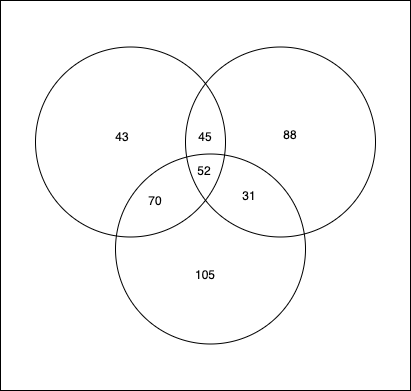

The diagram above was exported from draw.io. Its source (the exported page's mxGraphModel, read from the mxfile embedded in the PNG):
<mxGraphModel dx="517" dy="454" grid="1" gridSize="10" guides="1" tooltips="1" connect="1" arrows="1" fold="1" page="1" pageScale="1" pageWidth="1169" pageHeight="827" math="0" shadow="0">
  <root>
    <mxCell id="0" />
    <mxCell id="1" parent="0" />
    <mxCell id="kne063FC8NqDbkNUOStG-1" value="" style="rounded=0;whiteSpace=wrap;html=1;fillColor=none;" vertex="1" parent="1">
      <mxGeometry x="190" y="110" width="410" height="390" as="geometry" />
    </mxCell>
    <mxCell id="kne063FC8NqDbkNUOStG-2" value="" style="ellipse;whiteSpace=wrap;html=1;aspect=fixed;fillColor=none;" vertex="1" parent="1">
      <mxGeometry x="225" y="156.5" width="190" height="190" as="geometry" />
    </mxCell>
    <mxCell id="kne063FC8NqDbkNUOStG-4" value="" style="ellipse;whiteSpace=wrap;html=1;aspect=fixed;fillColor=none;" vertex="1" parent="1">
      <mxGeometry x="375" y="156.5" width="190" height="190" as="geometry" />
    </mxCell>
    <mxCell id="kne063FC8NqDbkNUOStG-5" value="" style="ellipse;whiteSpace=wrap;html=1;aspect=fixed;fillColor=none;" vertex="1" parent="1">
      <mxGeometry x="305" y="263.5" width="190" height="190" as="geometry" />
    </mxCell>
    <mxCell id="kne063FC8NqDbkNUOStG-6" value="43" style="text;html=1;align=center;verticalAlign=middle;whiteSpace=wrap;rounded=0;" vertex="1" parent="1">
      <mxGeometry x="282" y="232" width="60" height="30" as="geometry" />
    </mxCell>
    <mxCell id="kne063FC8NqDbkNUOStG-7" value="45" style="text;html=1;align=center;verticalAlign=middle;whiteSpace=wrap;rounded=0;" vertex="1" parent="1">
      <mxGeometry x="365" y="232" width="60" height="30" as="geometry" />
    </mxCell>
    <mxCell id="kne063FC8NqDbkNUOStG-8" value="52" style="text;html=1;align=center;verticalAlign=middle;whiteSpace=wrap;rounded=0;" vertex="1" parent="1">
      <mxGeometry x="364" y="266" width="60" height="30" as="geometry" />
    </mxCell>
    <mxCell id="kne063FC8NqDbkNUOStG-9" value="70" style="text;html=1;align=center;verticalAlign=middle;whiteSpace=wrap;rounded=0;" vertex="1" parent="1">
      <mxGeometry x="315" y="296" width="60" height="30" as="geometry" />
    </mxCell>
    <mxCell id="kne063FC8NqDbkNUOStG-10" value="31" style="text;html=1;align=center;verticalAlign=middle;whiteSpace=wrap;rounded=0;" vertex="1" parent="1">
      <mxGeometry x="409" y="291" width="60" height="30" as="geometry" />
    </mxCell>
    <mxCell id="kne063FC8NqDbkNUOStG-11" value="88" style="text;html=1;align=center;verticalAlign=middle;whiteSpace=wrap;rounded=0;" vertex="1" parent="1">
      <mxGeometry x="450" y="230" width="60" height="30" as="geometry" />
    </mxCell>
    <mxCell id="kne063FC8NqDbkNUOStG-12" value="105" style="text;html=1;align=center;verticalAlign=middle;whiteSpace=wrap;rounded=0;" vertex="1" parent="1">
      <mxGeometry x="365" y="370" width="60" height="30" as="geometry" />
    </mxCell>
  </root>
</mxGraphModel>